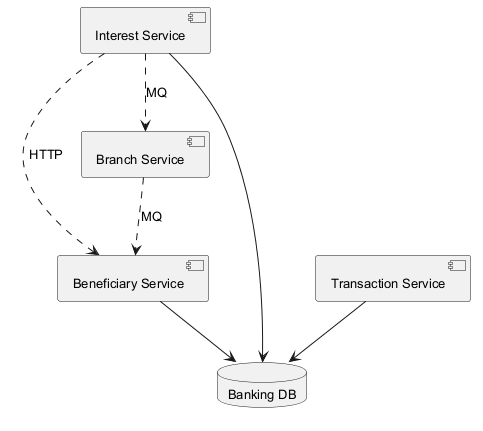

The diagram above was rendered by PlantUML. Its source (embedded in the PNG):
@startuml
skinparam backgroundColor #FFFFFF
skinparam classBackgroundColor #E8F4FA
skinparam classBorderColor #2C7DA0
skinparam defaultFontSize 13
component "Beneficiary Service" as C_BeneficiaryService
component "Branch Service" as C_BranchService
component "Interest Service" as C_InterestService
component "Transaction Service" as C_TransactionService
database "Banking DB" as DB_banking
C_BeneficiaryService --> DB_banking
C_InterestService --> DB_banking
C_TransactionService --> DB_banking
C_InterestService ..> C_BeneficiaryService : HTTP
C_BranchService ..> C_BeneficiaryService : MQ
C_InterestService ..> C_BranchService : MQ
@enduml